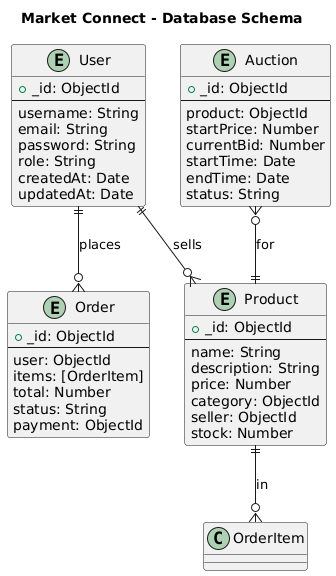

The diagram above was rendered by PlantUML. Its source (embedded in the PNG):
@startuml
title Market Connect - Database Schema

entity "User" {
  +_id: ObjectId
  --
  username: String
  email: String
  password: String
  role: String
  createdAt: Date
  updatedAt: Date
}

entity "Product" {
  +_id: ObjectId
  --
  name: String
  description: String
  price: Number
  category: ObjectId
  seller: ObjectId
  stock: Number
}

entity "Order" {
  +_id: ObjectId
  --
  user: ObjectId
  items: [OrderItem]
  total: Number
  status: String
  payment: ObjectId
}

entity "Auction" {
  +_id: ObjectId
  --
  product: ObjectId
  startPrice: Number
  currentBid: Number
  startTime: Date
  endTime: Date
  status: String
}

User ||--o{ Product : sells
User ||--o{ Order : places
Product ||--o{ OrderItem : in
Auction }o--|| Product : for
@enduml